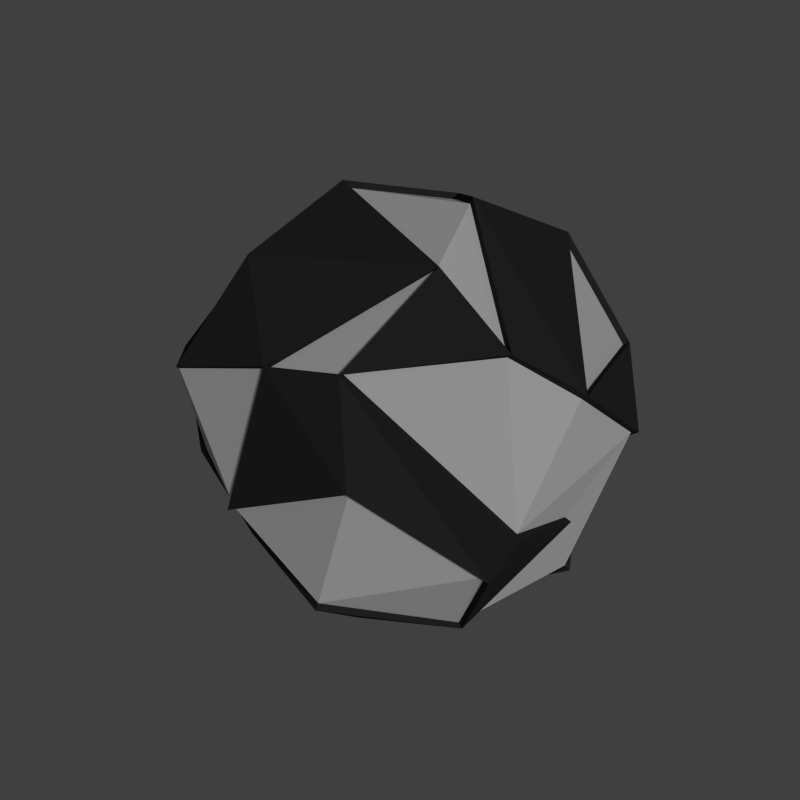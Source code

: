 # Source: adamantium.blend  (saved by Blender 2.71.0; exported with 4.5.12 LTS)
import bpy
from mathutils import Matrix  # noqa: F401  (used for matrix-valued properties, if any)

bpy.ops.wm.read_factory_settings(use_empty=True)
scene = bpy.context.scene
scene.name = 'Scene'

# ---- collections
col_collection_1 = bpy.data.collections.new('Collection 1'); scene.collection.children.link(col_collection_1)

# ---- materials (node trees are filled in below, after node groups)
mat_material_001 = bpy.data.materials.new('Material.001')
mat_material_001.alpha_threshold = 0.0
mat_material_001.use_transparent_shadow = False
mat_material_001.diffuse_color = (0.7743, 0.7743, 0.7743, 1.0)
mat_material_001.specular_color = (0.256, 0.256, 0.256)
mat_material_001.roughness = 0.5
mat_material_001.line_color = (0.0, 0.0, 0.0, 1.0)
mat_material_002 = bpy.data.materials.new('Material.002')
mat_material_002.alpha_threshold = 0.0
mat_material_002.use_transparent_shadow = False
mat_material_002.diffuse_color = (0.0331, 0.0331, 0.0331, 1.0)
mat_material_002.specular_color = (0.0, 0.0, 0.0)
mat_material_002.roughness = 0.5
mat_material_002.line_color = (0.0, 0.0, 0.0, 1.0)

# ---- material node trees

# ---- world
world_world = bpy.data.worlds.new('World'); scene.world = world_world
world_world.color = (0.05088, 0.05088, 0.05088)
world_world.use_sun_shadow = False
world_world.sun_shadow_jitter_overblur = 0.0
world_world.cycles.sampling_method = 'MANUAL'
world_world.cycles.sample_map_resolution = 256

# ---- cameras
cam_camera = bpy.data.cameras.new('Camera')
cam_camera.clip_end = 100.0
cam_camera.lens = 35.0
cam_camera.sensor_width = 32.0
cam_camera.sensor_height = 18.0
cam_camera.ortho_scale = 7.314
cam_camera.dof.focus_distance = 0.0
cam_camera.dof.aperture_fstop = 128.0

# ---- lights
light_lamp = bpy.data.lights.new('Lamp', 'SUN')
light_lamp.transmission_factor = 0.0
light_lamp.cutoff_distance = 30.0
light_lamp.angle = 0.1993
light_lamp.energy = 1.0
light_lamp.shadow_buffer_clip_start = 1.001
light_lamp.shadow_soft_size = 0.1
light_lamp.shadow_cascade_max_distance = 1000.0
light_lamp.cycles.use_multiple_importance_sampling = False

# ---- meshes
me_icosphere = bpy.data.meshes.new('Icosphere')
me_icosphere.from_pydata([(0.1598, -0.06953, -0.8968), (0.755, -0.5505, -0.4615), (-0.2547, -0.7385, -0.5201), (-0.7637, -0.1663, -0.4769), (-0.2756, 0.868, -0.4615), (0.755, 0.5331, -0.4615), (0.2493, -0.8356, 0.3603), (-0.7093, -0.5621, 0.4445), (-0.6829, 0.4867, 0.425), (0.2941, 0.868, 0.4603), (0.931, -0.008712, 0.4603), (-0.02771, -0.006684, 1.072), (-0.3252, -0.225, -0.9433), (0.4607, -0.4159, -0.8218), (-0.02612, -0.6805, -0.7492), (0.7527, 0.05777, -0.5464), (0.4255, 0.3446, -0.9278), (-0.3766, -0.0135, -0.9493), (-0.7059, -0.4812, -0.1961), (-0.2186, 0.4339, -0.8937), (-0.7559, 0.4129, -0.5562), (0.2872, 0.8713, -0.5683), (0.9042, -0.3044, 0.001186), (0.9042, 0.2813, 0.001186), (-0.09194, -1.032, 0.03232), (0.615, -0.8425, -0.000588), (-0.8075, -0.324, 0.07641), (-0.4045, -0.9005, -0.1854), (-0.6092, 0.6576, 0.02996), (-0.872, 0.3155, -0.04544), (0.6684, 0.8899, 0.0005826), (0.002879, 0.9362, 0.001186), (0.6551, -0.4854, 0.4994), (-0.2834, -0.824, 0.5171), (-0.8919, -0.02026, 0.4687), (-0.2815, 0.8899, 0.5877), (0.748, 0.5365, 0.571), (0.1568, -0.4854, 0.8074), (0.551, -0.008712, 0.8761), (-0.4076, -0.3414, 0.7558), (-0.4896, 0.3326, 0.9688), (0.1784, 0.5365, 0.9231), (0.1511, -0.07144, -0.8669), (0.7325, -0.534, -0.4475), (-0.2463, -0.712, -0.5061), (-0.7381, -0.1695, -0.4627), (-0.2672, 0.8419, -0.4475), (0.7325, 0.5171, -0.4475), (0.242, -0.8106, 0.3496), (-0.6878, -0.5453, 0.4313), (-0.6623, 0.472, 0.4124), (0.2854, 0.8419, 0.4466), (0.9032, -0.008484, 0.4466), (-0.02673, -0.006517, 1.04), (-0.317, -0.2319, -0.9167), (0.442, -0.4005, -0.8001), (-0.02942, -0.6551, -0.7375), (0.7285, 0.05579, -0.5317), (0.4129, 0.3343, -0.8999), (-0.3651, -0.01313, -0.9207), (-0.6789, -0.4728, -0.1909), (-0.2153, 0.4273, -0.8663), (-0.7331, 0.4004, -0.5394), (0.2787, 0.8451, -0.5511), (0.8772, -0.2953, 0.001284), (0.8772, 0.2728, 0.001284), (-0.08902, -1.001, 0.03149), (0.5967, -0.8172, -0.0004368), (-0.7845, -0.3109, 0.07123), (-0.3919, -0.8787, -0.1721), (-0.5908, 0.6379, 0.02919), (-0.8432, 0.3068, -0.04616), (0.6485, 0.8632, 0.0006987), (0.002948, 0.908, 0.001284), (0.6356, -0.4709, 0.4846), (-0.2747, -0.7993, 0.5017), (-0.8768, -0.01409, 0.4646), (-0.2729, 0.8632, 0.5702), (0.7257, 0.5203, 0.554), (0.1523, -0.4709, 0.7833), (0.5347, -0.008484, 0.8499), (-0.3953, -0.3312, 0.7332), (-0.4996, 0.3343, 0.9604), (0.1732, 0.5203, 0.8955)], [], [(10, 23, 65, 52), (1, 13, 15), (0, 12, 17), (0, 17, 19), (19, 17, 59, 61), (1, 15, 22), (2, 14, 24), (3, 18, 26), (4, 20, 28), (5, 21, 30), (1, 22, 25), (15, 5, 47, 57), (3, 26, 29), (32, 38, 80, 74), (5, 30, 72, 47), (22, 10, 52, 64), (41, 40, 82, 83), (37, 6, 48, 79), (31, 35, 77, 73), (10, 36, 38), (13, 14, 56, 55), (3, 29, 71, 45), (13, 1, 14), (15, 16, 5), (14, 1, 43, 56), (20, 19, 61, 62), (17, 18, 3), (17, 12, 18), (25, 22, 64, 67), (19, 20, 4), (22, 15, 57, 64), (14, 2, 44, 56), (16, 21, 5), (39, 34, 76, 81), (19, 4, 21), (22, 23, 10), (26, 34, 76, 68), (36, 10, 52, 78), (24, 25, 6), (24, 14, 25), (18, 27, 69, 60), (26, 27, 7), (8, 28, 70, 50), (18, 2, 27), (18, 12, 54, 60), (38, 37, 79, 80), (32, 25, 67, 74), (4, 28, 70, 46), (30, 21, 31), (21, 4, 31), (25, 32, 6), (23, 22, 64, 65), (34, 40, 82, 76), (27, 33, 7), (29, 26, 68, 71), (26, 18, 60, 68), (27, 2, 44, 69), (34, 7, 49, 76), (26, 7, 34), (19, 21, 63, 61), (31, 28, 35), (28, 8, 35), (12, 0, 42, 54), (23, 30, 36), (30, 9, 36), (37, 38, 11), (27, 26, 68, 69), (32, 10, 38), (39, 37, 11), (39, 33, 37), (33, 6, 37), (40, 39, 11), (40, 34, 39), (0, 19, 61, 42), (41, 9, 51, 83), (41, 35, 40), (35, 8, 40), (30, 23, 65, 72), (38, 36, 41), (36, 9, 41), (42, 55, 54), (42, 61, 58), (44, 66, 69), (46, 70, 73), (47, 72, 65), (48, 74, 79), (49, 75, 81), (50, 76, 82), (51, 77, 83), (54, 56, 44), (54, 55, 56), (57, 55, 58), (55, 42, 58), (54, 44, 60), (61, 59, 62), (59, 45, 62), (58, 61, 63), (64, 57, 65), (57, 47, 65), (56, 43, 67), (68, 60, 69), (70, 71, 50), (70, 62, 71), (62, 45, 71), (72, 73, 51), (67, 64, 74), (64, 52, 74), (69, 66, 75), (66, 48, 75), (71, 76, 50), (71, 68, 76), (73, 77, 51), (65, 78, 52), (79, 74, 80), (76, 49, 81), (83, 82, 53), (80, 83, 53), (9, 30, 72, 51), (28, 20, 62, 70), (28, 31, 73, 70), (11, 38, 80, 53), (16, 15, 57, 58), (35, 41, 83, 77), (33, 27, 69, 75), (2, 24, 66, 44), (31, 4, 46, 73), (15, 13, 55, 57), (24, 6, 48, 66), (6, 32, 74, 48), (33, 39, 81, 75), (17, 3, 45, 59), (21, 16, 58, 63), (10, 32, 74, 52), (30, 31, 73, 72), (23, 36, 78, 65), (40, 8, 50, 82), (38, 41, 83, 80), (1, 25, 67, 43), (25, 14, 56, 67), (7, 33, 75, 49), (40, 11, 53, 82), (2, 18, 60, 44), (6, 33, 75, 48)])
me_icosphere.polygons.foreach_set('material_index', [1, 1, 1, 1, 1, 1, 1, 1, 1, 1, 1, 1, 1, 1, 1, 1, 1, 1, 1, 1, 1, 1, 1, 1, 1, 1, 1, 1, 1, 1, 1, 1, 1, 1, 1, 1, 1, 1, 1, 1, 1, 1, 1, 1, 1, 1, 1, 1, 1, 1, 1, 1, 1, 1, 1, 1, 1, 1, 1, 1, 1, 1, 1, 1, 1, 1, 1, 1, 1, 1, 1, 1, 1, 1, 1, 1, 1, 1, 1, 1, 0, 0, 0, 0, 0, 0, 0, 0, 0, 0, 0, 0, 0, 0, 0, 0, 0, 0, 0, 0, 0, 0, 0, 0, 0, 0, 0, 0, 0, 0, 0, 0, 0, 0, 0, 0, 0, 1, 1, 1, 1, 1, 1, 1, 1, 1, 1, 1, 1, 1, 1, 1, 1, 1, 1, 1, 1, 1, 1, 1, 1, 1, 1])
me_icosphere.materials.append(mat_material_001)
me_icosphere.materials.append(mat_material_002)
me_icosphere.use_remesh_preserve_volume = False
me_icosphere.use_remesh_preserve_attributes = False
me_icosphere.use_mirror_vertex_groups = False
me_icosphere.update()

# ---- objects
ob_icosphere = bpy.data.objects.new('Icosphere', me_icosphere)
ob_lamp = bpy.data.objects.new('Lamp', light_lamp)
ob_camera = bpy.data.objects.new('Camera', cam_camera)

# ---- transforms, parenting, visibility, modifiers, constraints
ob_icosphere.location = (0.0, 0.0, 0.0)
ob_icosphere.rotation_euler = (-1.191, 0.1312, -0.819)
ob_icosphere.lineart.crease_threshold = 0.0
ob_lamp.location = (-3.855, -1.653, 2.494)
ob_lamp.rotation_euler = (1.106, -0.1575, -1.096)
ob_lamp.lock_rotations_4d = False
ob_lamp.empty_display_type = 'ARROWS'
ob_lamp.color = (0.0, 0.0, 0.0, 0.0)
ob_lamp.lineart.crease_threshold = 0.0
ob_camera.location = (-3.507, 0.02387, 1.762)
ob_camera.rotation_euler = (1.107, 0.01082, -1.579)
ob_camera.lock_rotations_4d = False
ob_camera.empty_display_type = 'ARROWS'
ob_camera.color = (0.0, 0.0, 0.0, 0.0)
ob_camera.display_type = 'WIRE'
ob_camera.lineart.crease_threshold = 0.0

# ---- collection membership
col_collection_1.objects.link(ob_icosphere)
col_collection_1.objects.link(ob_lamp)
col_collection_1.objects.link(ob_camera)

# ---- scene / render settings (as saved in the file)
scene.camera = ob_camera
scene.frame_start = 1; scene.frame_end = 250; scene.frame_set(1)
scene.render.engine = 'BLENDER_EEVEE_NEXT'
scene.render.resolution_x = 256
scene.render.resolution_y = 256
scene.render.dither_intensity = 0.0
scene.render.film_transparent = True
scene.cycles.use_denoising = False
scene.cycles.samples = 10
scene.cycles.sampling_pattern = 'TABULATED_SOBOL'
scene.cycles.light_sampling_threshold = 0.0
scene.cycles.use_adaptive_sampling = False
scene.cycles.use_light_tree = False
scene.cycles.blur_glossy = 0.0
scene.cycles.volume_bounces = 1
scene.cycles.pixel_filter_type = 'GAUSSIAN'
scene.cycles.sample_clamp_indirect = 0.0
scene.view_settings.view_transform = 'Standard'
bpy.context.view_layer.update()
